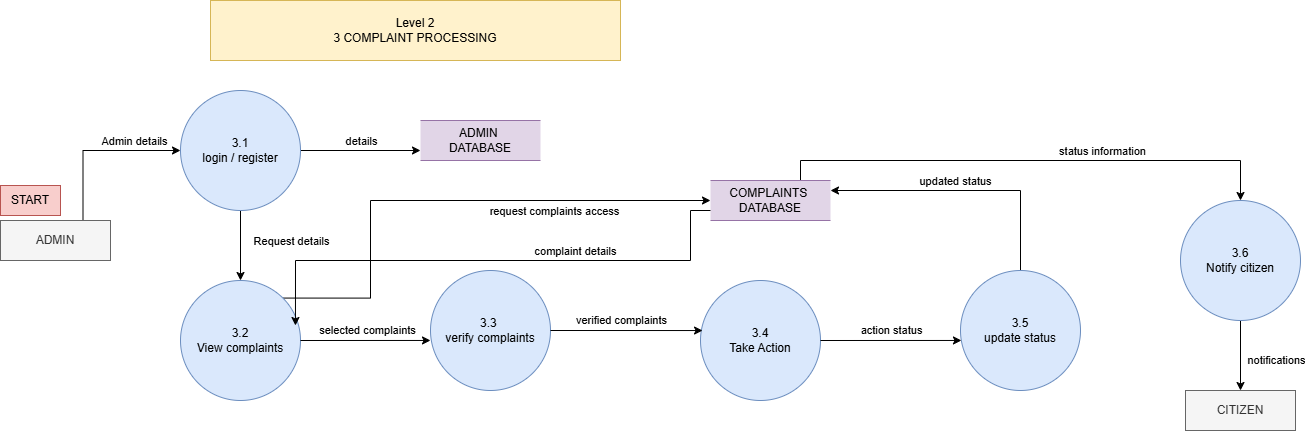

The diagram above was exported from draw.io. Its source (the exported page's mxGraphModel, read from the mxfile embedded in the PNG):
<mxGraphModel dx="872" dy="473" grid="1" gridSize="10" guides="1" tooltips="1" connect="1" arrows="1" fold="1" page="1" pageScale="1" pageWidth="827" pageHeight="1169" math="0" shadow="0">
  <root>
    <mxCell id="0" />
    <mxCell id="1" parent="0" />
    <mxCell id="psLRzD5ItEpA3cSwDLvx-1" parent="1" style="rounded=0;whiteSpace=wrap;html=1;fillColor=#fff2cc;strokeColor=#d6b656;" value="Level 2&lt;div&gt;3 COMPLAINT PROCESSING&lt;/div&gt;" vertex="1">
      <mxGeometry height="60" width="410" x="240" y="20" as="geometry" />
    </mxCell>
    <mxCell id="psLRzD5ItEpA3cSwDLvx-10" edge="1" parent="1" source="psLRzD5ItEpA3cSwDLvx-2" style="edgeStyle=orthogonalEdgeStyle;rounded=0;orthogonalLoop=1;jettySize=auto;html=1;exitX=0.75;exitY=0;exitDx=0;exitDy=0;entryX=0;entryY=0.5;entryDx=0;entryDy=0;" target="psLRzD5ItEpA3cSwDLvx-9">
      <mxGeometry relative="1" as="geometry" />
    </mxCell>
    <mxCell id="psLRzD5ItEpA3cSwDLvx-13" connectable="0" parent="psLRzD5ItEpA3cSwDLvx-10" style="edgeLabel;html=1;align=center;verticalAlign=middle;resizable=0;points=[];" value="Admin details" vertex="1">
      <mxGeometry relative="1" x="0.4473" as="geometry">
        <mxPoint y="-10" as="offset" />
      </mxGeometry>
    </mxCell>
    <mxCell id="psLRzD5ItEpA3cSwDLvx-2" parent="1" style="rounded=0;whiteSpace=wrap;html=1;fillColor=#f5f5f5;fontColor=#333333;strokeColor=#666666;" value="ADMIN" vertex="1">
      <mxGeometry height="40" width="110" x="30" y="240" as="geometry" />
    </mxCell>
    <mxCell id="psLRzD5ItEpA3cSwDLvx-25" edge="1" parent="1" source="psLRzD5ItEpA3cSwDLvx-3" style="edgeStyle=orthogonalEdgeStyle;rounded=0;orthogonalLoop=1;jettySize=auto;html=1;exitX=1;exitY=0;exitDx=0;exitDy=0;entryX=0;entryY=0.5;entryDx=0;entryDy=0;" target="psLRzD5ItEpA3cSwDLvx-22">
      <mxGeometry relative="1" as="geometry">
        <Array as="points">
          <mxPoint x="400" y="318" />
          <mxPoint x="400" y="220" />
        </Array>
      </mxGeometry>
    </mxCell>
    <mxCell id="psLRzD5ItEpA3cSwDLvx-26" connectable="0" parent="psLRzD5ItEpA3cSwDLvx-25" style="edgeLabel;html=1;align=center;verticalAlign=middle;resizable=0;points=[];" value="request complaints access" vertex="1">
      <mxGeometry relative="1" x="0.4259" y="-2" as="geometry">
        <mxPoint x="-5" y="8" as="offset" />
      </mxGeometry>
    </mxCell>
    <mxCell id="psLRzD5ItEpA3cSwDLvx-3" parent="1" style="ellipse;whiteSpace=wrap;html=1;aspect=fixed;fillColor=#dae8fc;strokeColor=#6c8ebf;" value="3.2&lt;div&gt;View complaints&lt;/div&gt;" vertex="1">
      <mxGeometry height="120" width="120" x="210" y="300" as="geometry" />
    </mxCell>
    <mxCell id="psLRzD5ItEpA3cSwDLvx-4" parent="1" style="ellipse;whiteSpace=wrap;html=1;aspect=fixed;fillColor=#dae8fc;strokeColor=#6c8ebf;" value="3.3&amp;nbsp;&lt;div&gt;verify complaints&lt;/div&gt;" vertex="1">
      <mxGeometry height="120" width="120" x="460" y="290" as="geometry" />
    </mxCell>
    <mxCell id="psLRzD5ItEpA3cSwDLvx-12" edge="1" parent="1" source="psLRzD5ItEpA3cSwDLvx-9" style="edgeStyle=orthogonalEdgeStyle;rounded=0;orthogonalLoop=1;jettySize=auto;html=1;exitX=1;exitY=0.5;exitDx=0;exitDy=0;entryX=0;entryY=0.75;entryDx=0;entryDy=0;" target="psLRzD5ItEpA3cSwDLvx-11">
      <mxGeometry relative="1" as="geometry" />
    </mxCell>
    <mxCell id="psLRzD5ItEpA3cSwDLvx-14" connectable="0" parent="psLRzD5ItEpA3cSwDLvx-12" style="edgeLabel;html=1;align=center;verticalAlign=middle;resizable=0;points=[];" value="details" vertex="1">
      <mxGeometry relative="1" x="0.1167" y="1" as="geometry">
        <mxPoint x="-7" y="-9" as="offset" />
      </mxGeometry>
    </mxCell>
    <mxCell id="psLRzD5ItEpA3cSwDLvx-15" edge="1" parent="1" source="psLRzD5ItEpA3cSwDLvx-9" style="edgeStyle=orthogonalEdgeStyle;rounded=0;orthogonalLoop=1;jettySize=auto;html=1;exitX=0.5;exitY=1;exitDx=0;exitDy=0;entryX=0.5;entryY=0;entryDx=0;entryDy=0;" target="psLRzD5ItEpA3cSwDLvx-3">
      <mxGeometry relative="1" as="geometry" />
    </mxCell>
    <mxCell id="psLRzD5ItEpA3cSwDLvx-16" connectable="0" parent="psLRzD5ItEpA3cSwDLvx-15" style="edgeLabel;html=1;align=center;verticalAlign=middle;resizable=0;points=[];" value="Request details" vertex="1">
      <mxGeometry relative="1" x="-0.1714" y="3" as="geometry">
        <mxPoint x="47" y="1" as="offset" />
      </mxGeometry>
    </mxCell>
    <mxCell id="psLRzD5ItEpA3cSwDLvx-9" parent="1" style="ellipse;whiteSpace=wrap;html=1;aspect=fixed;fillColor=#dae8fc;strokeColor=#6c8ebf;" value="3.1&lt;div&gt;login / register&lt;/div&gt;" vertex="1">
      <mxGeometry height="120" width="120" x="210" y="110" as="geometry" />
    </mxCell>
    <mxCell id="psLRzD5ItEpA3cSwDLvx-11" parent="1" style="shape=partialRectangle;whiteSpace=wrap;html=1;left=0;right=0;fillColor=#e1d5e7;strokeColor=#9673a6;" value="ADMIN&amp;nbsp;&lt;div&gt;DATABASE&lt;/div&gt;" vertex="1">
      <mxGeometry height="40" width="120" x="450" y="140" as="geometry" />
    </mxCell>
    <mxCell id="psLRzD5ItEpA3cSwDLvx-17" edge="1" parent="1" source="psLRzD5ItEpA3cSwDLvx-3" style="edgeStyle=orthogonalEdgeStyle;rounded=0;orthogonalLoop=1;jettySize=auto;html=1;exitX=1;exitY=0.5;exitDx=0;exitDy=0;entryX=0;entryY=0.583;entryDx=0;entryDy=0;entryPerimeter=0;" target="psLRzD5ItEpA3cSwDLvx-4">
      <mxGeometry relative="1" as="geometry" />
    </mxCell>
    <mxCell id="psLRzD5ItEpA3cSwDLvx-18" connectable="0" parent="psLRzD5ItEpA3cSwDLvx-17" style="edgeLabel;html=1;align=center;verticalAlign=middle;resizable=0;points=[];" value="verified complaints" vertex="1">
      <mxGeometry relative="1" x="0.0889" y="-1" as="geometry">
        <mxPoint x="249" y="-21" as="offset" />
      </mxGeometry>
    </mxCell>
    <mxCell id="psLRzD5ItEpA3cSwDLvx-21" connectable="0" parent="psLRzD5ItEpA3cSwDLvx-17" style="edgeLabel;html=1;align=center;verticalAlign=middle;resizable=0;points=[];" value="selected complaints" vertex="1">
      <mxGeometry relative="1" x="0.0308" y="10" as="geometry">
        <mxPoint as="offset" />
      </mxGeometry>
    </mxCell>
    <mxCell id="psLRzD5ItEpA3cSwDLvx-19" parent="1" style="ellipse;whiteSpace=wrap;html=1;aspect=fixed;fillColor=#dae8fc;strokeColor=#6c8ebf;" value="3.4&lt;div&gt;Take Action&lt;/div&gt;" vertex="1">
      <mxGeometry height="120" width="120" x="730" y="300" as="geometry" />
    </mxCell>
    <mxCell id="psLRzD5ItEpA3cSwDLvx-20" edge="1" parent="1" source="psLRzD5ItEpA3cSwDLvx-4" style="edgeStyle=orthogonalEdgeStyle;rounded=0;orthogonalLoop=1;jettySize=auto;html=1;exitX=1;exitY=0.5;exitDx=0;exitDy=0;entryX=0.017;entryY=0.417;entryDx=0;entryDy=0;entryPerimeter=0;" target="psLRzD5ItEpA3cSwDLvx-19">
      <mxGeometry relative="1" as="geometry" />
    </mxCell>
    <mxCell id="psLRzD5ItEpA3cSwDLvx-36" edge="1" parent="1" source="psLRzD5ItEpA3cSwDLvx-22" style="edgeStyle=orthogonalEdgeStyle;rounded=0;orthogonalLoop=1;jettySize=auto;html=1;exitX=0.75;exitY=0;exitDx=0;exitDy=0;entryX=0.5;entryY=0;entryDx=0;entryDy=0;" target="psLRzD5ItEpA3cSwDLvx-35">
      <mxGeometry relative="1" as="geometry" />
    </mxCell>
    <mxCell id="psLRzD5ItEpA3cSwDLvx-37" connectable="0" parent="psLRzD5ItEpA3cSwDLvx-36" style="edgeLabel;html=1;align=center;verticalAlign=middle;resizable=0;points=[];" value="status information" vertex="1">
      <mxGeometry relative="1" x="0.2846" y="4" as="geometry">
        <mxPoint y="-6" as="offset" />
      </mxGeometry>
    </mxCell>
    <mxCell id="psLRzD5ItEpA3cSwDLvx-22" parent="1" style="shape=partialRectangle;whiteSpace=wrap;html=1;left=0;right=0;fillColor=#e1d5e7;strokeColor=#9673a6;" value="COMPLAINTS&amp;nbsp;&lt;div&gt;DATABASE&lt;/div&gt;" vertex="1">
      <mxGeometry height="40" width="120" x="740" y="200" as="geometry" />
    </mxCell>
    <mxCell id="psLRzD5ItEpA3cSwDLvx-32" edge="1" parent="1" source="psLRzD5ItEpA3cSwDLvx-29" style="edgeStyle=orthogonalEdgeStyle;rounded=0;orthogonalLoop=1;jettySize=auto;html=1;exitX=0.5;exitY=0;exitDx=0;exitDy=0;entryX=1;entryY=0.25;entryDx=0;entryDy=0;" target="psLRzD5ItEpA3cSwDLvx-22">
      <mxGeometry relative="1" as="geometry" />
    </mxCell>
    <mxCell id="psLRzD5ItEpA3cSwDLvx-33" connectable="0" parent="psLRzD5ItEpA3cSwDLvx-32" style="edgeLabel;html=1;align=center;verticalAlign=middle;resizable=0;points=[];" value="updated status" vertex="1">
      <mxGeometry relative="1" x="0.0828" as="geometry">
        <mxPoint y="-10" as="offset" />
      </mxGeometry>
    </mxCell>
    <mxCell id="psLRzD5ItEpA3cSwDLvx-29" parent="1" style="ellipse;whiteSpace=wrap;html=1;aspect=fixed;fillColor=#dae8fc;strokeColor=#6c8ebf;" value="3.5&lt;div&gt;update status&lt;/div&gt;" vertex="1">
      <mxGeometry height="120" width="120" x="990" y="290" as="geometry" />
    </mxCell>
    <mxCell id="psLRzD5ItEpA3cSwDLvx-30" edge="1" parent="1" source="psLRzD5ItEpA3cSwDLvx-19" style="edgeStyle=orthogonalEdgeStyle;rounded=0;orthogonalLoop=1;jettySize=auto;html=1;exitX=1;exitY=0.5;exitDx=0;exitDy=0;entryX=0.008;entryY=0.583;entryDx=0;entryDy=0;entryPerimeter=0;" target="psLRzD5ItEpA3cSwDLvx-29">
      <mxGeometry relative="1" as="geometry" />
    </mxCell>
    <mxCell id="psLRzD5ItEpA3cSwDLvx-31" connectable="0" parent="psLRzD5ItEpA3cSwDLvx-30" style="edgeLabel;html=1;align=center;verticalAlign=middle;resizable=0;points=[];" value="action status" vertex="1">
      <mxGeometry relative="1" x="-0.0119" y="-1" as="geometry">
        <mxPoint y="-11" as="offset" />
      </mxGeometry>
    </mxCell>
    <mxCell id="psLRzD5ItEpA3cSwDLvx-39" edge="1" parent="1" source="psLRzD5ItEpA3cSwDLvx-35" style="edgeStyle=orthogonalEdgeStyle;rounded=0;orthogonalLoop=1;jettySize=auto;html=1;exitX=0.5;exitY=1;exitDx=0;exitDy=0;entryX=0.5;entryY=0;entryDx=0;entryDy=0;" target="psLRzD5ItEpA3cSwDLvx-38">
      <mxGeometry relative="1" as="geometry" />
    </mxCell>
    <mxCell id="psLRzD5ItEpA3cSwDLvx-40" connectable="0" parent="psLRzD5ItEpA3cSwDLvx-39" style="edgeLabel;html=1;align=center;verticalAlign=middle;resizable=0;points=[];" value="notifications" vertex="1">
      <mxGeometry relative="1" x="0.5692" as="geometry">
        <mxPoint x="35" y="-16" as="offset" />
      </mxGeometry>
    </mxCell>
    <mxCell id="psLRzD5ItEpA3cSwDLvx-35" parent="1" style="ellipse;whiteSpace=wrap;html=1;aspect=fixed;fillColor=#dae8fc;strokeColor=#6c8ebf;" value="3.6&lt;div&gt;Notify citizen&lt;/div&gt;" vertex="1">
      <mxGeometry height="120" width="120" x="1210" y="220" as="geometry" />
    </mxCell>
    <mxCell id="psLRzD5ItEpA3cSwDLvx-38" parent="1" style="rounded=0;whiteSpace=wrap;html=1;fillColor=#f5f5f5;fontColor=#333333;strokeColor=#666666;" value="CITIZEN" vertex="1">
      <mxGeometry height="40" width="110" x="1215" y="410" as="geometry" />
    </mxCell>
    <mxCell id="psLRzD5ItEpA3cSwDLvx-41" edge="1" parent="1" source="psLRzD5ItEpA3cSwDLvx-22" style="edgeStyle=orthogonalEdgeStyle;rounded=0;orthogonalLoop=1;jettySize=auto;html=1;exitX=0;exitY=0.75;exitDx=0;exitDy=0;entryX=0.958;entryY=0.375;entryDx=0;entryDy=0;entryPerimeter=0;" target="psLRzD5ItEpA3cSwDLvx-3">
      <mxGeometry relative="1" as="geometry">
        <Array as="points">
          <mxPoint x="720" y="280" />
          <mxPoint x="325" y="280" />
        </Array>
      </mxGeometry>
    </mxCell>
    <mxCell id="psLRzD5ItEpA3cSwDLvx-42" connectable="0" parent="psLRzD5ItEpA3cSwDLvx-41" style="edgeLabel;html=1;align=center;verticalAlign=middle;resizable=0;points=[];" value="complaint details" vertex="1">
      <mxGeometry relative="1" x="-0.298" y="3" as="geometry">
        <mxPoint y="-13" as="offset" />
      </mxGeometry>
    </mxCell>
    <mxCell id="psLRzD5ItEpA3cSwDLvx-43" parent="1" style="rounded=0;whiteSpace=wrap;html=1;fillColor=#f8cecc;strokeColor=#b85450;" value="START" vertex="1">
      <mxGeometry height="30" width="60" x="30" y="205" as="geometry" />
    </mxCell>
  </root>
</mxGraphModel>